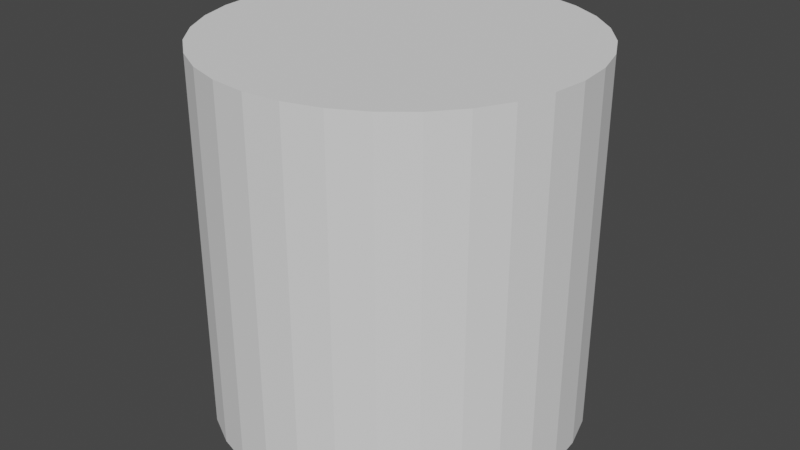 # Source: cylinder.blend  (saved by Blender 2.91.10; exported with 4.5.12 LTS)
import bpy
from mathutils import Matrix  # noqa: F401  (used for matrix-valued properties, if any)

bpy.ops.wm.read_factory_settings(use_empty=True)
scene = bpy.context.scene
scene.name = 'Scene'

# ---- world
world_world = bpy.data.worlds.new('World'); scene.world = world_world
world_world.use_nodes = True; world_world.node_tree.nodes.clear()
_N = world_world.node_tree.nodes; _L = world_world.node_tree.links
n0 = _N.new('ShaderNodeOutputWorld'); n0.name = 'World Output'; n0.location = (300, 300)
n1 = _N.new('ShaderNodeBackground'); n1.name = 'Background'; n1.location = (10, 300)
n1.inputs[0].default_value = (0.05088, 0.05088, 0.05088, 1.0)
_L.new(n1.outputs[0], n0.inputs[0])
n0.is_active_output = True
world_world.color = (0.05088, 0.05088, 0.05088)
world_world.use_sun_shadow = False
world_world.sun_shadow_jitter_overblur = 0.0

# ---- meshes
me_cylinder = bpy.data.meshes.new('Cylinder')
me_cylinder.from_pydata([(0.0, 1.0, -1.0), (0.0, 1.0, 1.0), (0.1951, 0.9808, -1.0), (0.1951, 0.9808, 1.0), (0.3827, 0.9239, -1.0), (0.3827, 0.9239, 1.0), (0.5556, 0.8315, -1.0), (0.5556, 0.8315, 1.0), (0.7071, 0.7071, -1.0), (0.7071, 0.7071, 1.0), (0.8315, 0.5556, -1.0), (0.8315, 0.5556, 1.0), (0.9239, 0.3827, -1.0), (0.9239, 0.3827, 1.0), (0.9808, 0.1951, -1.0), (0.9808, 0.1951, 1.0), (1.0, 7.55e-08, -1.0), (1.0, 7.55e-08, 1.0), (0.9808, -0.1951, -1.0), (0.9808, -0.1951, 1.0), (0.9239, -0.3827, -1.0), (0.9239, -0.3827, 1.0), (0.8315, -0.5556, -1.0), (0.8315, -0.5556, 1.0), (0.7071, -0.7071, -1.0), (0.7071, -0.7071, 1.0), (0.5556, -0.8315, -1.0), (0.5556, -0.8315, 1.0), (0.3827, -0.9239, -1.0), (0.3827, -0.9239, 1.0), (0.1951, -0.9808, -1.0), (0.1951, -0.9808, 1.0), (-3.258e-07, -1.0, -1.0), (-3.258e-07, -1.0, 1.0), (-0.1951, -0.9808, -1.0), (-0.1951, -0.9808, 1.0), (-0.3827, -0.9239, -1.0), (-0.3827, -0.9239, 1.0), (-0.5556, -0.8315, -1.0), (-0.5556, -0.8315, 1.0), (-0.7071, -0.7071, -1.0), (-0.7071, -0.7071, 1.0), (-0.8315, -0.5556, -1.0), (-0.8315, -0.5556, 1.0), (-0.9239, -0.3827, -1.0), (-0.9239, -0.3827, 1.0), (-0.9808, -0.1951, -1.0), (-0.9808, -0.1951, 1.0), (-1.0, 9.656e-07, -1.0), (-1.0, 9.656e-07, 1.0), (-0.9808, 0.1951, -1.0), (-0.9808, 0.1951, 1.0), (-0.9239, 0.3827, -1.0), (-0.9239, 0.3827, 1.0), (-0.8315, 0.5556, -1.0), (-0.8315, 0.5556, 1.0), (-0.7071, 0.7071, -1.0), (-0.7071, 0.7071, 1.0), (-0.5556, 0.8315, -1.0), (-0.5556, 0.8315, 1.0), (-0.3827, 0.9239, -1.0), (-0.3827, 0.9239, 1.0), (-0.1951, 0.9808, -1.0), (-0.1951, 0.9808, 1.0)], [], [(0, 1, 3, 2), (2, 3, 5, 4), (4, 5, 7, 6), (6, 7, 9, 8), (8, 9, 11, 10), (10, 11, 13, 12), (12, 13, 15, 14), (14, 15, 17, 16), (16, 17, 19, 18), (18, 19, 21, 20), (20, 21, 23, 22), (22, 23, 25, 24), (24, 25, 27, 26), (26, 27, 29, 28), (28, 29, 31, 30), (30, 31, 33, 32), (32, 33, 35, 34), (34, 35, 37, 36), (36, 37, 39, 38), (38, 39, 41, 40), (40, 41, 43, 42), (42, 43, 45, 44), (44, 45, 47, 46), (46, 47, 49, 48), (48, 49, 51, 50), (50, 51, 53, 52), (52, 53, 55, 54), (54, 55, 57, 56), (56, 57, 59, 58), (58, 59, 61, 60), (3, 1, 63, 61, 59, 57, 55, 53, 51, 49, 47, 45, 43, 41, 39, 37, 35, 33, 31, 29, 27, 25, 23, 21, 19, 17, 15, 13, 11, 9, 7, 5), (60, 61, 63, 62), (62, 63, 1, 0), (0, 2, 4, 6, 8, 10, 12, 14, 16, 18, 20, 22, 24, 26, 28, 30, 32, 34, 36, 38, 40, 42, 44, 46, 48, 50, 52, 54, 56, 58, 60, 62)])
_uv = me_cylinder.uv_layers.new(name='UVMap')
_uv.uv.foreach_set('vector', [1.0, 0.5, 1.0, 1.0, 0.9688, 1.0, 0.9688, 0.5, 0.9688, 0.5, 0.9688, 1.0, 0.9375, 1.0, 0.9375, 0.5, 0.9375, 0.5, 0.9375, 1.0, 0.9062, 1.0, 0.9062, 0.5, 0.9062, 0.5, 0.9062, 1.0, 0.875, 1.0, 0.875, 0.5, 0.875, 0.5, 0.875, 1.0, 0.8438, 1.0, 0.8438, 0.5, 0.8438, 0.5, 0.8438, 1.0, 0.8125, 1.0, 0.8125, 0.5, 0.8125, 0.5, 0.8125, 1.0, 0.7812, 1.0, 0.7812, 0.5, 0.7812, 0.5, 0.7812, 1.0, 0.75, 1.0, 0.75, 0.5, 0.75, 0.5, 0.75, 1.0, 0.7188, 1.0, 0.7188, 0.5, 0.7188, 0.5, 0.7188, 1.0, 0.6875, 1.0, 0.6875, 0.5, 0.6875, 0.5, 0.6875, 1.0, 0.6562, 1.0, 0.6562, 0.5, 0.6562, 0.5, 0.6562, 1.0, 0.625, 1.0, 0.625, 0.5, 0.625, 0.5, 0.625, 1.0, 0.5938, 1.0, 0.5938, 0.5, 0.5938, 0.5, 0.5938, 1.0, 0.5625, 1.0, 0.5625, 0.5, 0.5625, 0.5, 0.5625, 1.0, 0.5312, 1.0, 0.5312, 0.5, 0.5312, 0.5, 0.5312, 1.0, 0.5, 1.0, 0.5, 0.5, 0.5, 0.5, 0.5, 1.0, 0.4688, 1.0, 0.4688, 0.5, 0.4688, 0.5, 0.4688, 1.0, 0.4375, 1.0, 0.4375, 0.5, 0.4375, 0.5, 0.4375, 1.0, 0.4062, 1.0, 0.4062, 0.5, 0.4062, 0.5, 0.4062, 1.0, 0.375, 1.0, 0.375, 0.5, 0.375, 0.5, 0.375, 1.0, 0.3438, 1.0, 0.3438, 0.5, 0.3438, 0.5, 0.3438, 1.0, 0.3125, 1.0, 0.3125, 0.5, 0.3125, 0.5, 0.3125, 1.0, 0.2812, 1.0, 0.2812, 0.5, 0.2812, 0.5, 0.2812, 1.0, 0.25, 1.0, 0.25, 0.5, 0.25, 0.5, 0.25, 1.0, 0.2188, 1.0, 0.2188, 0.5, 0.2188, 0.5, 0.2188, 1.0, 0.1875, 1.0, 0.1875, 0.5, 0.1875, 0.5, 0.1875, 1.0, 0.1562, 1.0, 0.1562, 0.5, 0.1562, 0.5, 0.1562, 1.0, 0.125, 1.0, 0.125, 0.5, 0.125, 0.5, 0.125, 1.0, 0.09375, 1.0, 0.09375, 0.5, 0.09375, 0.5, 0.09375, 1.0, 0.0625, 1.0, 0.0625, 0.5, 0.2968, 0.4854, 0.25, 0.49, 0.2032, 0.4854, 0.1582, 0.4717, 0.1167, 0.4496, 0.08029, 0.4197, 0.05045, 0.3833, 0.02827, 0.3418, 0.01461, 0.2968, 0.01, 0.25, 0.01461, 0.2032, 0.02827, 0.1582, 0.05045, 0.1167, 0.08029, 0.08029, 0.1167, 0.05045, 0.1582, 0.02827, 0.2032, 0.01461, 0.25, 0.01, 0.2968, 0.01461, 0.3418, 0.02827, 0.3833, 0.05045, 0.4197, 0.08029, 0.4496, 0.1167, 0.4717, 0.1582, 0.4854, 0.2032, 0.49, 0.25, 0.4854, 0.2968, 0.4717, 0.3418, 0.4496, 0.3833, 0.4197, 0.4197, 0.3833, 0.4496, 0.3418, 0.4717, 0.0625, 0.5, 0.0625, 1.0, 0.03125, 1.0, 0.03125, 0.5, 0.03125, 0.5, 0.03125, 1.0, 0.0, 1.0, 0.0, 0.5, 0.75, 0.49, 0.7968, 0.4854, 0.8418, 0.4717, 0.8833, 0.4496, 0.9197, 0.4197, 0.9496, 0.3833, 0.9717, 0.3418, 0.9854, 0.2968, 0.99, 0.25, 0.9854, 0.2032, 0.9717, 0.1582, 0.9496, 0.1167, 0.9197, 0.08029, 0.8833, 0.05045, 0.8418, 0.02827, 0.7968, 0.01461, 0.75, 0.01, 0.7032, 0.01461, 0.6582, 0.02827, 0.6167, 0.05045, 0.5803, 0.08029, 0.5504, 0.1167, 0.5283, 0.1582, 0.5146, 0.2032, 0.51, 0.25, 0.5146, 0.2968, 0.5283, 0.3418, 0.5504, 0.3833, 0.5803, 0.4197, 0.6167, 0.4496, 0.6582, 0.4717, 0.7032, 0.4854])
me_cylinder.use_remesh_fix_poles = True
me_cylinder.use_remesh_preserve_attributes = False
me_cylinder.use_mirror_vertex_groups = False
me_cylinder.update()

# ---- objects
ob_cylinder = bpy.data.objects.new('Cylinder', me_cylinder)

# ---- transforms, parenting, visibility, modifiers, constraints
ob_cylinder.location = (0.0, 0.0, 0.0)
ob_cylinder.show_wire = True
ob_cylinder.lineart.crease_threshold = 0.0

# ---- collection membership
scene.collection.objects.link(ob_cylinder)

# ---- scene / render settings (as saved in the file)
scene.frame_start = 1; scene.frame_end = 250; scene.frame_set(1)
scene.render.engine = 'BLENDER_EEVEE_NEXT'
scene.cycles.use_denoising = False
scene.cycles.samples = 128
scene.cycles.sampling_pattern = 'TABULATED_SOBOL'
scene.cycles.use_adaptive_sampling = False
scene.cycles.use_light_tree = False
scene.view_settings.view_transform = 'Filmic'
bpy.context.view_layer.update()

# ---- added for rendering (the .blend has no active camera and no usable light): camera, sun
cam_auto = bpy.data.cameras.new('AutoCamera')
cam_auto.lens = 50.0
cam_auto.sensor_width = 36.0
cam_auto.clip_end = 1000.0
ob_auto_camera = bpy.data.objects.new('AutoCamera', cam_auto)
scene.collection.objects.link(ob_auto_camera)
ob_auto_camera.location = (3.20507, -3.84609, 2.56406)
ob_auto_camera.rotation_euler = (1.09748, -7.21219e-08, 0.694738)
scene.camera = ob_auto_camera
light_auto_sun = bpy.data.lights.new('AutoSun', 'SUN')
light_auto_sun.energy = 3.0
light_auto_sun.angle = 0.0523599
ob_auto_sun = bpy.data.objects.new('AutoSun', light_auto_sun)
scene.collection.objects.link(ob_auto_sun)
ob_auto_sun.rotation_euler = (0.872665, 0.174533, 0.523599)
bpy.context.view_layer.update()

